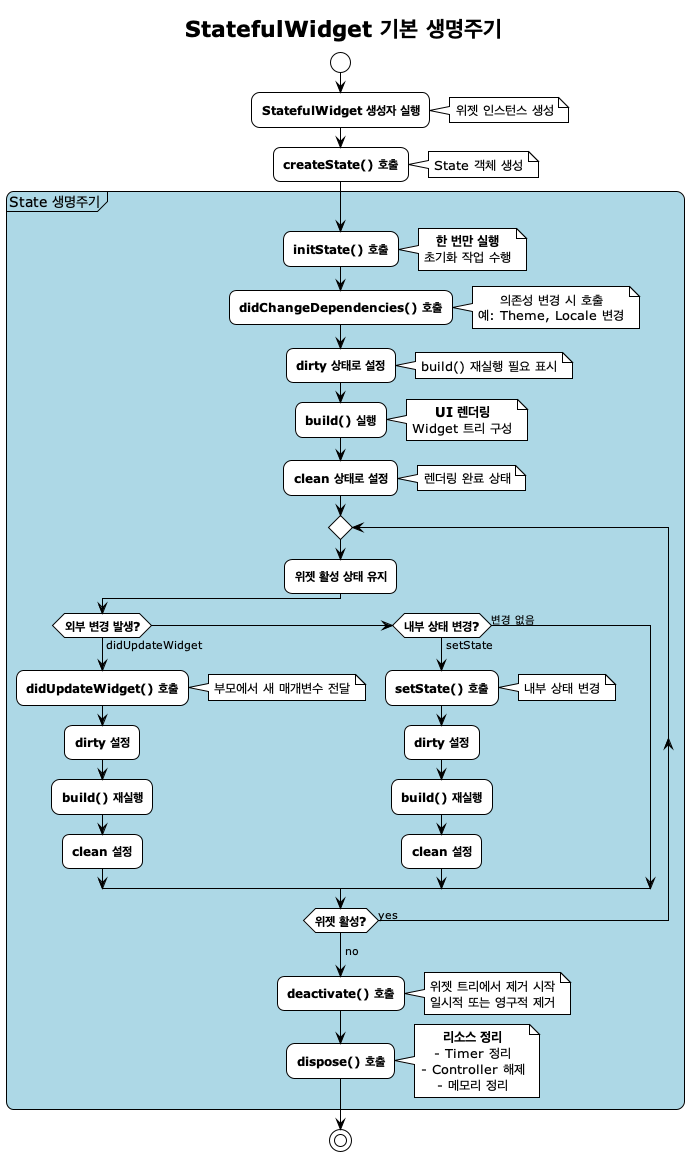

The diagram above was rendered by PlantUML. Its source (embedded in the PNG):
@startuml StatefulWidget_Basic_Lifecycle
!theme plain
skinparam backgroundColor #FFFFFF
skinparam roundcorner 15
skinparam shadowing false
skinparam defaultTextAlignment center
skinparam activityFontSize 12
skinparam activityFontStyle bold

title StatefulWidget 기본 생명주기

start
:StatefulWidget 생성자 실행;
note right
  위젯 인스턴스 생성
end note

:createState() 호출;
note right
  State 객체 생성
end note

partition "State 생명주기" #LightBlue {
  :initState() 호출;
  note right
    **한 번만 실행**
    초기화 작업 수행
  end note

  :didChangeDependencies() 호출;
  note right
    의존성 변경 시 호출
    예: Theme, Locale 변경
  end note

  :dirty 상태로 설정;
  note right
    build() 재실행 필요 표시
  end note

  :build() 실행;
  note right
    **UI 렌더링**
    Widget 트리 구성
  end note

  :clean 상태로 설정;
  note right
    렌더링 완료 상태
  end note

  repeat
    :위젯 활성 상태 유지;

    if (외부 변경 발생?) then (didUpdateWidget)
      :didUpdateWidget() 호출;
      note right
        부모에서 새 매개변수 전달
      end note
      :dirty 설정;
      :build() 재실행;
      :clean 설정;
    elseif (내부 상태 변경?) then (setState)
      :setState() 호출;
      note right
        내부 상태 변경
      end note
      :dirty 설정;
      :build() 재실행;
      :clean 설정;
    else (변경 없음)
    endif
  repeat while (위젯 활성?) is (yes)
  -> no;

  :deactivate() 호출;
  note right
    위젯 트리에서 제거 시작
    일시적 또는 영구적 제거
  end note

  :dispose() 호출;
  note right
    **리소스 정리**
    - Timer 정리
    - Controller 해제
    - 메모리 정리
  end note
}

stop

@enduml